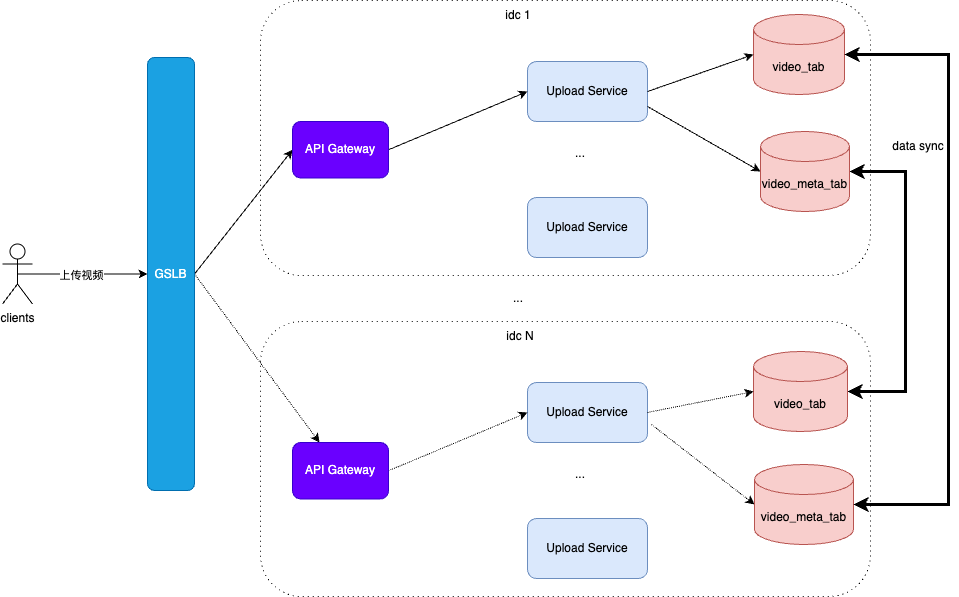

The diagram above was exported from draw.io. Its source (the exported page's mxGraphModel, read from the mxfile embedded in the PNG):
<mxGraphModel dx="990" dy="609" grid="0" gridSize="10" guides="1" tooltips="1" connect="1" arrows="1" fold="1" page="1" pageScale="1" pageWidth="2339" pageHeight="3300" math="0" shadow="0">
  <root>
    <mxCell id="0" />
    <mxCell id="1" parent="0" />
    <mxCell id="MQSrp6EzlDQ6UX5DGElI-16" value="" style="rounded=1;whiteSpace=wrap;html=1;dashed=1;dashPattern=1 4;" vertex="1" parent="1">
      <mxGeometry x="304" y="501" width="610" height="275" as="geometry" />
    </mxCell>
    <mxCell id="MQSrp6EzlDQ6UX5DGElI-15" value="" style="rounded=1;whiteSpace=wrap;html=1;dashed=1;dashPattern=1 4;" vertex="1" parent="1">
      <mxGeometry x="304" y="180" width="610" height="275" as="geometry" />
    </mxCell>
    <mxCell id="MQSrp6EzlDQ6UX5DGElI-1" value="Upload Service" style="rounded=1;whiteSpace=wrap;html=1;fillColor=#dae8fc;strokeColor=#6c8ebf;" vertex="1" parent="1">
      <mxGeometry x="571" y="241" width="120" height="60" as="geometry" />
    </mxCell>
    <mxCell id="MQSrp6EzlDQ6UX5DGElI-2" value="video_tab" style="shape=cylinder3;whiteSpace=wrap;html=1;boundedLbl=1;backgroundOutline=1;size=15;fillColor=#f8cecc;strokeColor=#b85450;" vertex="1" parent="1">
      <mxGeometry x="797" y="194" width="91" height="80" as="geometry" />
    </mxCell>
    <mxCell id="MQSrp6EzlDQ6UX5DGElI-31" style="edgeStyle=orthogonalEdgeStyle;rounded=0;orthogonalLoop=1;jettySize=auto;html=1;exitX=1;exitY=0.5;exitDx=0;exitDy=0;exitPerimeter=0;entryX=1;entryY=0.5;entryDx=0;entryDy=0;entryPerimeter=0;startArrow=classic;startFill=1;strokeWidth=3;" edge="1" parent="1" source="MQSrp6EzlDQ6UX5DGElI-3" target="MQSrp6EzlDQ6UX5DGElI-19">
      <mxGeometry relative="1" as="geometry">
        <mxPoint x="1015" y="523" as="targetPoint" />
        <Array as="points">
          <mxPoint x="949" y="351" />
          <mxPoint x="949" y="571" />
        </Array>
      </mxGeometry>
    </mxCell>
    <mxCell id="MQSrp6EzlDQ6UX5DGElI-3" value="video_meta_tab" style="shape=cylinder3;whiteSpace=wrap;html=1;boundedLbl=1;backgroundOutline=1;size=15;fillColor=#f8cecc;strokeColor=#b85450;" vertex="1" parent="1">
      <mxGeometry x="804" y="311" width="89" height="80" as="geometry" />
    </mxCell>
    <mxCell id="MQSrp6EzlDQ6UX5DGElI-4" style="rounded=0;orthogonalLoop=1;jettySize=auto;html=1;exitX=1;exitY=0.5;exitDx=0;exitDy=0;entryX=0;entryY=0.5;entryDx=0;entryDy=0;entryPerimeter=0;" edge="1" parent="1" source="MQSrp6EzlDQ6UX5DGElI-1" target="MQSrp6EzlDQ6UX5DGElI-2">
      <mxGeometry relative="1" as="geometry" />
    </mxCell>
    <mxCell id="MQSrp6EzlDQ6UX5DGElI-5" style="rounded=0;orthogonalLoop=1;jettySize=auto;html=1;exitX=1;exitY=0.75;exitDx=0;exitDy=0;entryX=0;entryY=0.5;entryDx=0;entryDy=0;entryPerimeter=0;" edge="1" parent="1" source="MQSrp6EzlDQ6UX5DGElI-1" target="MQSrp6EzlDQ6UX5DGElI-3">
      <mxGeometry relative="1" as="geometry" />
    </mxCell>
    <mxCell id="MQSrp6EzlDQ6UX5DGElI-11" style="edgeStyle=orthogonalEdgeStyle;rounded=0;orthogonalLoop=1;jettySize=auto;html=1;exitX=0.5;exitY=0.5;exitDx=0;exitDy=0;exitPerimeter=0;entryX=0;entryY=0.5;entryDx=0;entryDy=0;" edge="1" parent="1" source="MQSrp6EzlDQ6UX5DGElI-6" target="MQSrp6EzlDQ6UX5DGElI-7">
      <mxGeometry relative="1" as="geometry" />
    </mxCell>
    <mxCell id="MQSrp6EzlDQ6UX5DGElI-29" value="上传视频" style="edgeLabel;html=1;align=center;verticalAlign=middle;resizable=0;points=[];" vertex="1" connectable="0" parent="MQSrp6EzlDQ6UX5DGElI-11">
      <mxGeometry x="-0.0308" relative="1" as="geometry">
        <mxPoint y="1" as="offset" />
      </mxGeometry>
    </mxCell>
    <mxCell id="MQSrp6EzlDQ6UX5DGElI-6" value="clients&lt;div&gt;&lt;br&gt;&lt;/div&gt;" style="shape=umlActor;verticalLabelPosition=bottom;verticalAlign=top;html=1;outlineConnect=0;" vertex="1" parent="1">
      <mxGeometry x="46" y="423.5" width="30" height="60" as="geometry" />
    </mxCell>
    <mxCell id="MQSrp6EzlDQ6UX5DGElI-12" style="rounded=0;orthogonalLoop=1;jettySize=auto;html=1;exitX=1;exitY=0.5;exitDx=0;exitDy=0;entryX=0;entryY=0.5;entryDx=0;entryDy=0;" edge="1" parent="1" source="MQSrp6EzlDQ6UX5DGElI-7" target="MQSrp6EzlDQ6UX5DGElI-8">
      <mxGeometry relative="1" as="geometry" />
    </mxCell>
    <mxCell id="MQSrp6EzlDQ6UX5DGElI-30" style="rounded=0;orthogonalLoop=1;jettySize=auto;html=1;exitX=1;exitY=0.5;exitDx=0;exitDy=0;dashed=1;dashPattern=1 1;" edge="1" parent="1" source="MQSrp6EzlDQ6UX5DGElI-7" target="MQSrp6EzlDQ6UX5DGElI-23">
      <mxGeometry relative="1" as="geometry" />
    </mxCell>
    <mxCell id="MQSrp6EzlDQ6UX5DGElI-7" value="GSLB" style="rounded=1;whiteSpace=wrap;html=1;fillColor=#1ba1e2;fontColor=#ffffff;strokeColor=#006EAF;" vertex="1" parent="1">
      <mxGeometry x="191" y="237" width="47" height="433" as="geometry" />
    </mxCell>
    <mxCell id="MQSrp6EzlDQ6UX5DGElI-10" style="rounded=0;orthogonalLoop=1;jettySize=auto;html=1;exitX=1;exitY=0.5;exitDx=0;exitDy=0;entryX=0;entryY=0.5;entryDx=0;entryDy=0;" edge="1" parent="1" source="MQSrp6EzlDQ6UX5DGElI-8" target="MQSrp6EzlDQ6UX5DGElI-1">
      <mxGeometry relative="1" as="geometry" />
    </mxCell>
    <mxCell id="MQSrp6EzlDQ6UX5DGElI-8" value="API Gateway" style="rounded=1;whiteSpace=wrap;html=1;fillColor=#6a00ff;fontColor=#ffffff;strokeColor=#3700CC;" vertex="1" parent="1">
      <mxGeometry x="336" y="301" width="96" height="56.5" as="geometry" />
    </mxCell>
    <mxCell id="MQSrp6EzlDQ6UX5DGElI-13" value="..." style="text;html=1;align=center;verticalAlign=middle;whiteSpace=wrap;rounded=0;" vertex="1" parent="1">
      <mxGeometry x="594" y="318" width="60" height="30" as="geometry" />
    </mxCell>
    <mxCell id="MQSrp6EzlDQ6UX5DGElI-14" value="Upload Service" style="rounded=1;whiteSpace=wrap;html=1;fillColor=#dae8fc;strokeColor=#6c8ebf;" vertex="1" parent="1">
      <mxGeometry x="571" y="377" width="120" height="60" as="geometry" />
    </mxCell>
    <mxCell id="MQSrp6EzlDQ6UX5DGElI-17" value="Upload Service" style="rounded=1;whiteSpace=wrap;html=1;fillColor=#dae8fc;strokeColor=#6c8ebf;" vertex="1" parent="1">
      <mxGeometry x="571" y="562" width="120" height="60" as="geometry" />
    </mxCell>
    <mxCell id="MQSrp6EzlDQ6UX5DGElI-18" value="video_meta_tab" style="shape=cylinder3;whiteSpace=wrap;html=1;boundedLbl=1;backgroundOutline=1;size=15;fillColor=#f8cecc;strokeColor=#b85450;" vertex="1" parent="1">
      <mxGeometry x="798" y="644" width="99" height="80" as="geometry" />
    </mxCell>
    <mxCell id="MQSrp6EzlDQ6UX5DGElI-19" value="video_tab" style="shape=cylinder3;whiteSpace=wrap;html=1;boundedLbl=1;backgroundOutline=1;size=15;fillColor=#f8cecc;strokeColor=#b85450;" vertex="1" parent="1">
      <mxGeometry x="797" y="531" width="94" height="80" as="geometry" />
    </mxCell>
    <mxCell id="MQSrp6EzlDQ6UX5DGElI-20" style="rounded=0;orthogonalLoop=1;jettySize=auto;html=1;entryX=0;entryY=0.5;entryDx=0;entryDy=0;entryPerimeter=0;dashed=1;dashPattern=1 1;" edge="1" parent="1" target="MQSrp6EzlDQ6UX5DGElI-18">
      <mxGeometry relative="1" as="geometry">
        <mxPoint x="695" y="604" as="sourcePoint" />
      </mxGeometry>
    </mxCell>
    <mxCell id="MQSrp6EzlDQ6UX5DGElI-21" style="rounded=0;orthogonalLoop=1;jettySize=auto;html=1;exitX=1;exitY=0.5;exitDx=0;exitDy=0;entryX=0;entryY=0.5;entryDx=0;entryDy=0;entryPerimeter=0;dashed=1;dashPattern=1 1;" edge="1" parent="1" source="MQSrp6EzlDQ6UX5DGElI-17" target="MQSrp6EzlDQ6UX5DGElI-19">
      <mxGeometry relative="1" as="geometry" />
    </mxCell>
    <mxCell id="MQSrp6EzlDQ6UX5DGElI-22" style="rounded=0;orthogonalLoop=1;jettySize=auto;html=1;exitX=1;exitY=0.5;exitDx=0;exitDy=0;entryX=0;entryY=0.5;entryDx=0;entryDy=0;dashed=1;dashPattern=1 1;" edge="1" parent="1" source="MQSrp6EzlDQ6UX5DGElI-23" target="MQSrp6EzlDQ6UX5DGElI-17">
      <mxGeometry relative="1" as="geometry" />
    </mxCell>
    <mxCell id="MQSrp6EzlDQ6UX5DGElI-23" value="API Gateway" style="rounded=1;whiteSpace=wrap;html=1;fillColor=#6a00ff;fontColor=#ffffff;strokeColor=#3700CC;" vertex="1" parent="1">
      <mxGeometry x="336" y="622" width="96" height="56.5" as="geometry" />
    </mxCell>
    <mxCell id="MQSrp6EzlDQ6UX5DGElI-24" value="..." style="text;html=1;align=center;verticalAlign=middle;whiteSpace=wrap;rounded=0;" vertex="1" parent="1">
      <mxGeometry x="594" y="639" width="60" height="30" as="geometry" />
    </mxCell>
    <mxCell id="MQSrp6EzlDQ6UX5DGElI-25" value="Upload Service" style="rounded=1;whiteSpace=wrap;html=1;fillColor=#dae8fc;strokeColor=#6c8ebf;" vertex="1" parent="1">
      <mxGeometry x="571" y="698" width="120" height="60" as="geometry" />
    </mxCell>
    <mxCell id="MQSrp6EzlDQ6UX5DGElI-26" value="idc 1" style="text;html=1;align=center;verticalAlign=middle;whiteSpace=wrap;rounded=0;" vertex="1" parent="1">
      <mxGeometry x="532" y="180" width="60" height="30" as="geometry" />
    </mxCell>
    <mxCell id="MQSrp6EzlDQ6UX5DGElI-27" value="..." style="text;html=1;align=center;verticalAlign=middle;whiteSpace=wrap;rounded=0;" vertex="1" parent="1">
      <mxGeometry x="532" y="463" width="60" height="30" as="geometry" />
    </mxCell>
    <mxCell id="MQSrp6EzlDQ6UX5DGElI-28" value="idc N" style="text;html=1;align=center;verticalAlign=middle;whiteSpace=wrap;rounded=0;" vertex="1" parent="1">
      <mxGeometry x="534" y="501" width="60" height="30" as="geometry" />
    </mxCell>
    <mxCell id="MQSrp6EzlDQ6UX5DGElI-32" style="edgeStyle=orthogonalEdgeStyle;rounded=0;orthogonalLoop=1;jettySize=auto;html=1;exitX=1;exitY=0.5;exitDx=0;exitDy=0;exitPerimeter=0;entryX=1;entryY=0.5;entryDx=0;entryDy=0;entryPerimeter=0;startArrow=classic;startFill=1;strokeWidth=3;" edge="1" parent="1" source="MQSrp6EzlDQ6UX5DGElI-2" target="MQSrp6EzlDQ6UX5DGElI-18">
      <mxGeometry relative="1" as="geometry">
        <Array as="points">
          <mxPoint x="992" y="234" />
          <mxPoint x="992" y="684" />
        </Array>
      </mxGeometry>
    </mxCell>
    <mxCell id="MQSrp6EzlDQ6UX5DGElI-35" value="data sync" style="text;html=1;align=center;verticalAlign=middle;whiteSpace=wrap;rounded=0;" vertex="1" parent="1">
      <mxGeometry x="932" y="311" width="60" height="30" as="geometry" />
    </mxCell>
  </root>
</mxGraphModel>